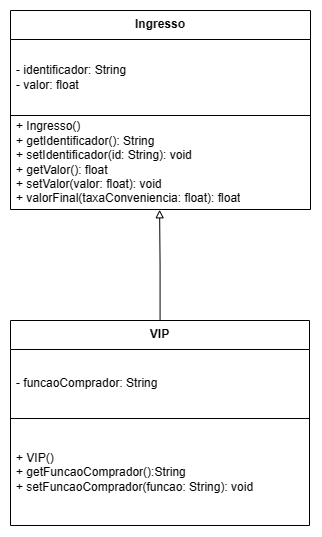

The diagram above was exported from draw.io. Its source (the exported page's mxGraphModel, read from the mxfile embedded in the PNG):
<mxGraphModel dx="1290" dy="717" grid="0" gridSize="10" guides="1" tooltips="1" connect="1" arrows="1" fold="1" page="1" pageScale="1" pageWidth="1200" pageHeight="1200" math="0" shadow="0">
  <root>
    <mxCell id="0" />
    <mxCell id="1" parent="0" />
    <mxCell id="9gYPhOyhBE6Ol-1rL5K9-1" value="&lt;b&gt;Ingresso&lt;/b&gt;" style="swimlane;fontStyle=0;align=center;verticalAlign=top;childLayout=stackLayout;horizontal=1;startSize=29;horizontalStack=0;resizeParent=1;resizeParentMax=0;resizeLast=0;collapsible=0;marginBottom=0;html=1;whiteSpace=wrap;" parent="1" vertex="1">
      <mxGeometry x="462" y="405" width="300" height="199" as="geometry" />
    </mxCell>
    <mxCell id="9gYPhOyhBE6Ol-1rL5K9-2" value="&lt;div&gt;- identificador: String&lt;/div&gt;&lt;div&gt;- valor: float&lt;/div&gt;" style="text;html=1;strokeColor=none;fillColor=none;align=left;verticalAlign=middle;spacingLeft=4;spacingRight=4;overflow=hidden;rotatable=0;points=[[0,0.5],[1,0.5]];portConstraint=eastwest;whiteSpace=wrap;" parent="9gYPhOyhBE6Ol-1rL5K9-1" vertex="1">
      <mxGeometry y="29" width="300" height="75" as="geometry" />
    </mxCell>
    <mxCell id="9gYPhOyhBE6Ol-1rL5K9-3" value="" style="line;strokeWidth=1;fillColor=none;align=left;verticalAlign=middle;spacingTop=-1;spacingLeft=3;spacingRight=3;rotatable=0;labelPosition=right;points=[];portConstraint=eastwest;" parent="9gYPhOyhBE6Ol-1rL5K9-1" vertex="1">
      <mxGeometry y="104" width="300" height="2" as="geometry" />
    </mxCell>
    <mxCell id="9gYPhOyhBE6Ol-1rL5K9-4" value="+ Ingresso()&lt;div&gt;+ getIdentificador(): String&lt;/div&gt;&lt;div&gt;+ setIdentificador(id: String): void&lt;/div&gt;&lt;div&gt;&lt;div&gt;+ getValor(): float&lt;/div&gt;&lt;div&gt;&lt;div&gt;&lt;div&gt;+ setValor(valor: float): void&lt;/div&gt;&lt;/div&gt;&lt;/div&gt;&lt;/div&gt;&lt;div&gt;+ valorFinal(taxaConveniencia: float): float&lt;/div&gt;" style="text;html=1;strokeColor=none;fillColor=none;align=left;verticalAlign=middle;spacingLeft=4;spacingRight=4;overflow=hidden;rotatable=0;points=[[0,0.5],[1,0.5]];portConstraint=eastwest;whiteSpace=wrap;" parent="9gYPhOyhBE6Ol-1rL5K9-1" vertex="1">
      <mxGeometry y="106" width="300" height="93" as="geometry" />
    </mxCell>
    <mxCell id="lTkBYiJs3Yoe9I5XjviY-1" value="&lt;b&gt;VIP&lt;/b&gt;" style="swimlane;fontStyle=0;align=center;verticalAlign=top;childLayout=stackLayout;horizontal=1;startSize=29;horizontalStack=0;resizeParent=1;resizeParentMax=0;resizeLast=0;collapsible=0;marginBottom=0;html=1;whiteSpace=wrap;" parent="1" vertex="1">
      <mxGeometry x="462" y="715" width="299" height="205" as="geometry" />
    </mxCell>
    <mxCell id="lTkBYiJs3Yoe9I5XjviY-2" value="- funcaoComprador: String" style="text;html=1;strokeColor=none;fillColor=none;align=left;verticalAlign=middle;spacingLeft=4;spacingRight=4;overflow=hidden;rotatable=0;points=[[0,0.5],[1,0.5]];portConstraint=eastwest;whiteSpace=wrap;" parent="lTkBYiJs3Yoe9I5XjviY-1" vertex="1">
      <mxGeometry y="29" width="299" height="68" as="geometry" />
    </mxCell>
    <mxCell id="lTkBYiJs3Yoe9I5XjviY-3" value="" style="line;strokeWidth=1;fillColor=none;align=left;verticalAlign=middle;spacingTop=-1;spacingLeft=3;spacingRight=3;rotatable=0;labelPosition=right;points=[];portConstraint=eastwest;" parent="lTkBYiJs3Yoe9I5XjviY-1" vertex="1">
      <mxGeometry y="97" width="299" height="2" as="geometry" />
    </mxCell>
    <mxCell id="lTkBYiJs3Yoe9I5XjviY-4" value="+ VIP()&lt;div&gt;+ getFuncaoComprador():String&lt;/div&gt;&lt;div&gt;+ setFuncaoComprador(funcao: String): void&lt;/div&gt;" style="text;html=1;strokeColor=none;fillColor=none;align=left;verticalAlign=middle;spacingLeft=4;spacingRight=4;overflow=hidden;rotatable=0;points=[[0,0.5],[1,0.5]];portConstraint=eastwest;whiteSpace=wrap;" parent="lTkBYiJs3Yoe9I5XjviY-1" vertex="1">
      <mxGeometry y="99" width="299" height="106" as="geometry" />
    </mxCell>
    <mxCell id="lTkBYiJs3Yoe9I5XjviY-5" style="edgeStyle=orthogonalEdgeStyle;rounded=0;orthogonalLoop=1;jettySize=auto;html=1;endArrow=block;endFill=0;entryX=0.497;entryY=1.003;entryDx=0;entryDy=0;entryPerimeter=0;" parent="1" source="lTkBYiJs3Yoe9I5XjviY-1" target="9gYPhOyhBE6Ol-1rL5K9-4" edge="1">
      <mxGeometry relative="1" as="geometry">
        <mxPoint x="639.1705882352944" y="712.02" as="sourcePoint" />
        <mxPoint x="628" y="636" as="targetPoint" />
      </mxGeometry>
    </mxCell>
  </root>
</mxGraphModel>